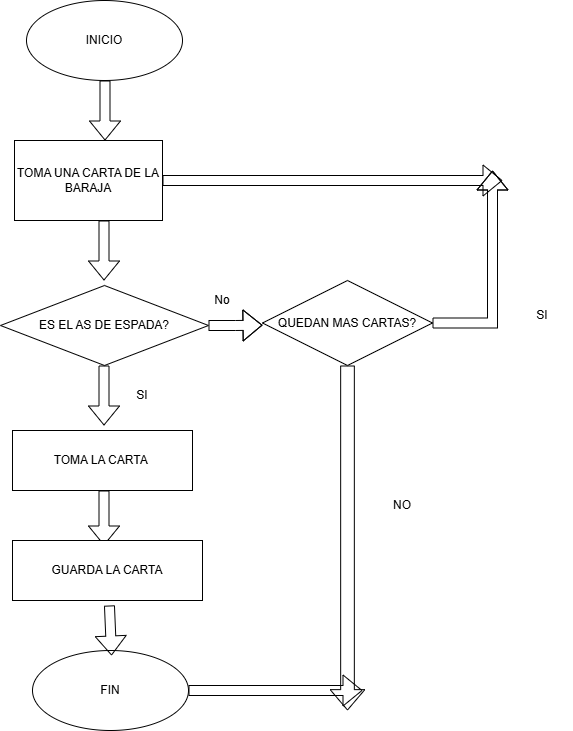

The diagram above was exported from draw.io. Its source (the exported page's mxGraphModel, read from the mxfile embedded in the PNG):
<mxGraphModel dx="1270" dy="772" grid="1" gridSize="10" guides="1" tooltips="1" connect="1" arrows="1" fold="1" page="1" pageScale="1" pageWidth="1169" pageHeight="1654" background="#ffffff" math="0" shadow="0">
  <root>
    <mxCell id="0" />
    <mxCell id="1" parent="0" />
    <mxCell id="aRHdFk3ZfVYLjkVQcILC-1" parent="1" style="ellipse;whiteSpace=wrap;html=1;" value="INICIO" vertex="1">
      <mxGeometry height="80" width="156" x="354" y="10" as="geometry" />
    </mxCell>
    <mxCell id="aRHdFk3ZfVYLjkVQcILC-2" edge="1" parent="1" style="shape=flexArrow;endArrow=classic;html=1;rounded=0;" value="">
      <mxGeometry height="50" relative="1" width="50" as="geometry">
        <mxPoint x="432.5" y="90" as="sourcePoint" />
        <mxPoint x="432.5" y="150" as="targetPoint" />
      </mxGeometry>
    </mxCell>
    <mxCell id="aRHdFk3ZfVYLjkVQcILC-4" edge="1" parent="1" style="shape=flexArrow;endArrow=classic;html=1;rounded=0;" value="">
      <mxGeometry height="50" relative="1" width="50" as="geometry">
        <mxPoint x="431.5" y="230" as="sourcePoint" />
        <mxPoint x="431.5" y="290" as="targetPoint" />
      </mxGeometry>
    </mxCell>
    <mxCell id="1L7aLqdJrv8bMMEeSR8C-5" edge="1" parent="1" source="aRHdFk3ZfVYLjkVQcILC-6" style="edgeStyle=orthogonalEdgeStyle;shape=flexArrow;rounded=0;orthogonalLoop=1;jettySize=auto;html=1;exitX=1;exitY=0.5;exitDx=0;exitDy=0;">
      <mxGeometry relative="1" as="geometry">
        <mxPoint x="590" y="334.66666666666674" as="targetPoint" />
      </mxGeometry>
    </mxCell>
    <mxCell id="aRHdFk3ZfVYLjkVQcILC-6" parent="1" style="rhombus;whiteSpace=wrap;html=1;" value="ES EL AS DE ESPADA?" vertex="1">
      <mxGeometry height="80" width="208" x="328" y="295" as="geometry" />
    </mxCell>
    <mxCell id="aRHdFk3ZfVYLjkVQcILC-10" edge="1" parent="1" style="shape=flexArrow;endArrow=classic;html=1;rounded=0;" value="">
      <mxGeometry height="50" relative="1" width="50" as="geometry">
        <mxPoint x="431.5" y="375" as="sourcePoint" />
        <mxPoint x="431.5" y="435" as="targetPoint" />
      </mxGeometry>
    </mxCell>
    <mxCell id="aRHdFk3ZfVYLjkVQcILC-11" parent="1" style="text;html=1;whiteSpace=wrap;strokeColor=none;fillColor=none;align=center;verticalAlign=middle;rounded=0;" value="SI" vertex="1">
      <mxGeometry height="30" width="60" x="440" y="390" as="geometry" />
    </mxCell>
    <mxCell id="aRHdFk3ZfVYLjkVQcILC-13" parent="1" style="text;html=1;whiteSpace=wrap;strokeColor=none;fillColor=none;align=center;verticalAlign=middle;rounded=0;" value="No" vertex="1">
      <mxGeometry height="30" width="60" x="520" y="295" as="geometry" />
    </mxCell>
    <mxCell id="aRHdFk3ZfVYLjkVQcILC-16" edge="1" parent="1" style="shape=flexArrow;endArrow=classic;html=1;rounded=0;" value="">
      <mxGeometry height="50" relative="1" width="50" as="geometry">
        <mxPoint x="431.5" y="500" as="sourcePoint" />
        <mxPoint x="431.5" y="555" as="targetPoint" />
      </mxGeometry>
    </mxCell>
    <mxCell id="1L7aLqdJrv8bMMEeSR8C-16" edge="1" parent="1" source="aRHdFk3ZfVYLjkVQcILC-18" style="edgeStyle=orthogonalEdgeStyle;shape=flexArrow;rounded=0;orthogonalLoop=1;jettySize=auto;html=1;">
      <mxGeometry relative="1" as="geometry">
        <mxPoint x="690" y="700" as="targetPoint" />
      </mxGeometry>
    </mxCell>
    <mxCell id="aRHdFk3ZfVYLjkVQcILC-18" parent="1" style="ellipse;whiteSpace=wrap;html=1;" value="FIN" vertex="1">
      <mxGeometry height="80" width="156" x="360" y="660" as="geometry" />
    </mxCell>
    <mxCell id="aRHdFk3ZfVYLjkVQcILC-19" edge="1" parent="1" style="shape=flexArrow;endArrow=classic;html=1;rounded=0;" value="">
      <mxGeometry height="50" relative="1" width="50" as="geometry">
        <mxPoint x="436.94" y="615" as="sourcePoint" />
        <mxPoint x="439.0576782114119" y="665.0010591880146" as="targetPoint" />
      </mxGeometry>
    </mxCell>
    <mxCell id="1L7aLqdJrv8bMMEeSR8C-13" edge="1" parent="1" source="1L7aLqdJrv8bMMEeSR8C-2" style="edgeStyle=orthogonalEdgeStyle;shape=flexArrow;rounded=0;orthogonalLoop=1;jettySize=auto;html=1;">
      <mxGeometry relative="1" as="geometry">
        <mxPoint x="830" y="190" as="targetPoint" />
      </mxGeometry>
    </mxCell>
    <mxCell id="1L7aLqdJrv8bMMEeSR8C-2" parent="1" style="rounded=0;whiteSpace=wrap;html=1;" value="TOMA UNA CARTA DE LA BARAJA" vertex="1">
      <mxGeometry height="80" width="148" x="342" y="150" as="geometry" />
    </mxCell>
    <mxCell id="1L7aLqdJrv8bMMEeSR8C-3" parent="1" style="whiteSpace=wrap;html=1;" value="TOMA LA CARTA&amp;nbsp;" vertex="1">
      <mxGeometry height="60" width="180" x="340" y="440" as="geometry" />
    </mxCell>
    <mxCell id="1L7aLqdJrv8bMMEeSR8C-12" edge="1" parent="1" source="1L7aLqdJrv8bMMEeSR8C-6" style="edgeStyle=orthogonalEdgeStyle;shape=flexArrow;rounded=0;orthogonalLoop=1;jettySize=auto;html=1;exitX=1;exitY=0.5;exitDx=0;exitDy=0;">
      <mxGeometry relative="1" as="geometry">
        <mxPoint x="820" y="180" as="targetPoint" />
      </mxGeometry>
    </mxCell>
    <mxCell id="1L7aLqdJrv8bMMEeSR8C-15" edge="1" parent="1" source="1L7aLqdJrv8bMMEeSR8C-6" style="edgeStyle=orthogonalEdgeStyle;shape=flexArrow;rounded=0;orthogonalLoop=1;jettySize=auto;html=1;exitX=0.5;exitY=1;exitDx=0;exitDy=0;width=13.68421052631579;endSize=6.4526315789473685;">
      <mxGeometry relative="1" as="geometry">
        <mxPoint x="675" y="720" as="targetPoint" />
      </mxGeometry>
    </mxCell>
    <mxCell id="1L7aLqdJrv8bMMEeSR8C-6" parent="1" style="rhombus;whiteSpace=wrap;html=1;" value="QUEDAN MAS CARTAS?" vertex="1">
      <mxGeometry height="85" width="170" x="590" y="290" as="geometry" />
    </mxCell>
    <mxCell id="1L7aLqdJrv8bMMEeSR8C-14" parent="1" style="text;html=1;whiteSpace=wrap;strokeColor=none;fillColor=none;align=center;verticalAlign=middle;rounded=0;" value="SI" vertex="1">
      <mxGeometry height="30" width="60" x="840" y="310" as="geometry" />
    </mxCell>
    <mxCell id="1L7aLqdJrv8bMMEeSR8C-17" parent="1" style="text;html=1;whiteSpace=wrap;strokeColor=none;fillColor=none;align=center;verticalAlign=middle;rounded=0;" value="NO" vertex="1">
      <mxGeometry height="30" width="60" x="700" y="500" as="geometry" />
    </mxCell>
    <mxCell id="1L7aLqdJrv8bMMEeSR8C-18" edge="1" parent="1" source="aRHdFk3ZfVYLjkVQcILC-11" style="edgeStyle=orthogonalEdgeStyle;shape=flexArrow;rounded=0;orthogonalLoop=1;jettySize=auto;html=1;exitX=0.5;exitY=1;exitDx=0;exitDy=0;" target="aRHdFk3ZfVYLjkVQcILC-11">
      <mxGeometry relative="1" as="geometry" />
    </mxCell>
    <mxCell id="uFt4QpqGSHtib4F-1hg7-1" parent="1" style="rounded=0;whiteSpace=wrap;html=1;" value="GUARDA LA CARTA" vertex="1">
      <mxGeometry height="60" width="190" x="340" y="550" as="geometry" />
    </mxCell>
  </root>
</mxGraphModel>